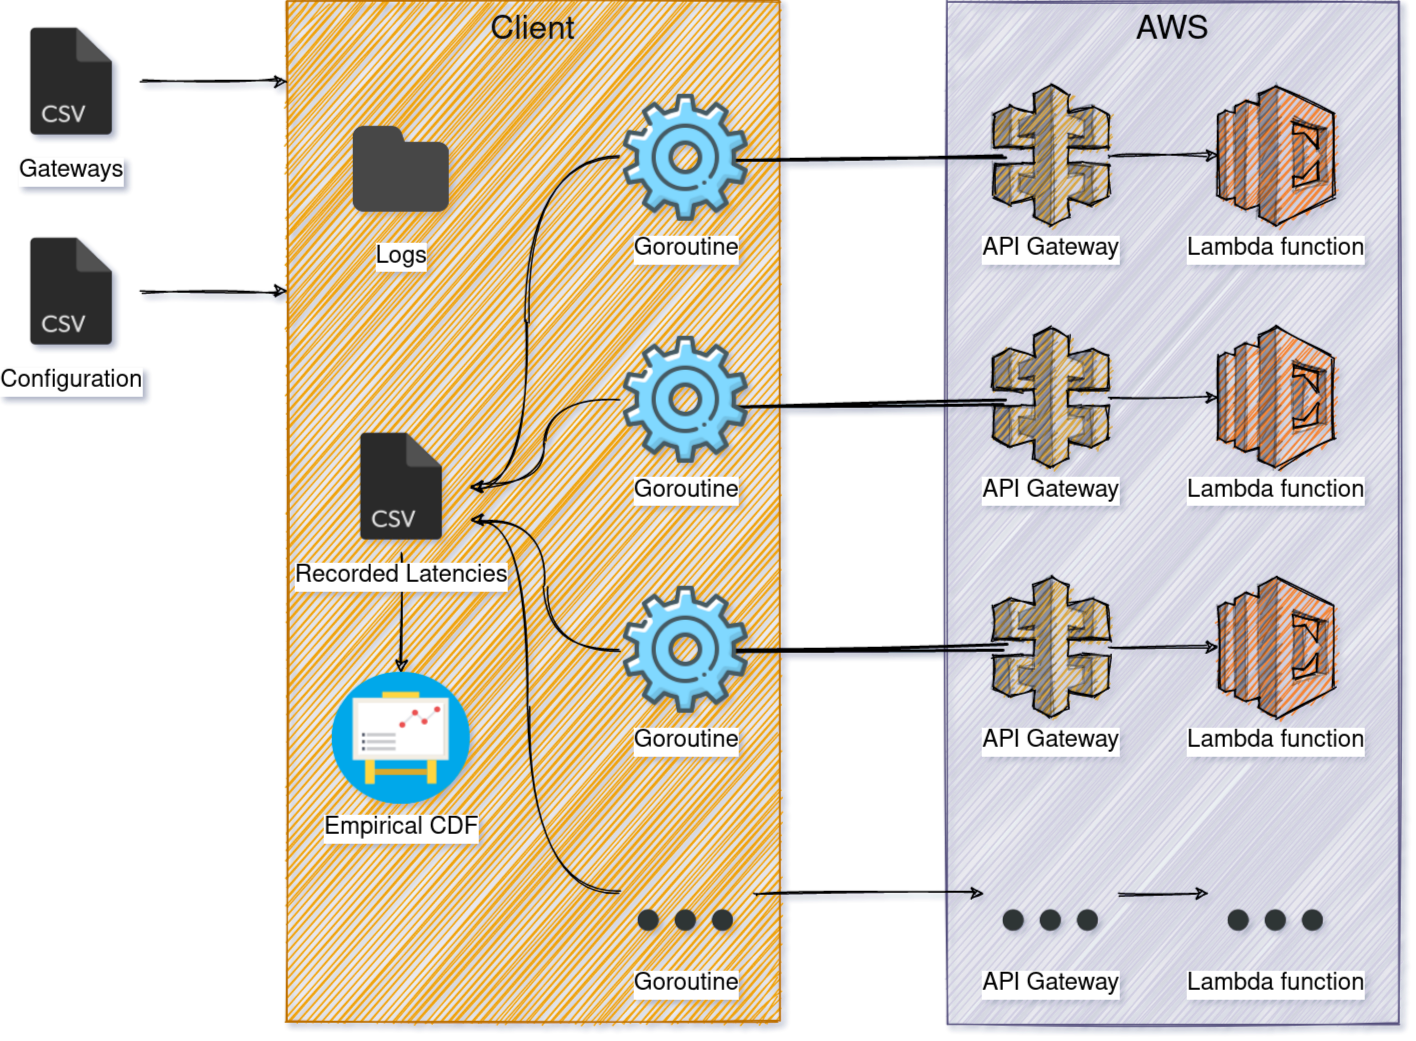

The diagram above was exported from draw.io. Its source (the exported page's mxGraphModel, read from the mxfile embedded in the PNG):
<mxGraphModel dx="1422" dy="738" grid="1" gridSize="10" guides="1" tooltips="1" connect="1" arrows="1" fold="1" page="1" pageScale="1.5" pageWidth="827" pageHeight="583" background="#ffffff" math="0" shadow="1">
  <root>
    <mxCell id="0" style=";html=1;" />
    <mxCell id="1" style=";html=1;" parent="0" />
    <mxCell id="6a7d8f32e03d9370-59" value="&lt;font style=&quot;font-size: 22px&quot;&gt;AWS&lt;/font&gt;" style="whiteSpace=wrap;html=1;fillColor=#d0cee2;fontSize=14;verticalAlign=top;sketch=1;strokeColor=#56517e;" parent="1" vertex="1">
      <mxGeometry x="690" y="90" width="301" height="682" as="geometry" />
    </mxCell>
    <mxCell id="6a7d8f32e03d9370-57" value="&lt;font style=&quot;font-size: 22px&quot; color=&quot;#050505&quot;&gt;Client&lt;/font&gt;" style="whiteSpace=wrap;html=1;fontSize=14;verticalAlign=top;sketch=1;strokeColor=#BD7000;fillColor=#f0a30a;fontColor=#ffffff;" parent="1" vertex="1">
      <mxGeometry x="250" y="90" width="328" height="680" as="geometry" />
    </mxCell>
    <mxCell id="6a7d8f32e03d9370-34" style="edgeStyle=none;html=1;startSize=10;endSize=10;jettySize=auto;orthogonalLoop=1;fontSize=14;endArrow=none;endFill=0;strokeWidth=2;curved=1;sketch=1;" parent="1" edge="1">
      <mxGeometry relative="1" as="geometry">
        <mxPoint x="546" y="524.2429111531192" as="sourcePoint" />
        <mxPoint x="728" y="521.1465028355387" as="targetPoint" />
      </mxGeometry>
    </mxCell>
    <mxCell id="6a7d8f32e03d9370-33" style="edgeStyle=none;html=1;jettySize=auto;orthogonalLoop=1;fontSize=14;endArrow=none;endFill=0;strokeWidth=2;curved=1;sketch=1;" parent="1" edge="1">
      <mxGeometry relative="1" as="geometry">
        <mxPoint x="546" y="360.24291115311917" as="sourcePoint" />
        <mxPoint x="728" y="357.14650283553874" as="targetPoint" />
      </mxGeometry>
    </mxCell>
    <mxCell id="6a7d8f32e03d9370-32" style="edgeStyle=none;html=1;startSize=10;endSize=10;jettySize=auto;orthogonalLoop=1;fontSize=14;endArrow=none;endFill=0;strokeWidth=2;curved=1;sketch=1;" parent="1" edge="1">
      <mxGeometry relative="1" as="geometry">
        <mxPoint x="542" y="196.25418994413405" as="sourcePoint" />
        <mxPoint x="728" y="193.13687150837984" as="targetPoint" />
      </mxGeometry>
    </mxCell>
    <mxCell id="cS2_gpzCforKgWBa57rc-10" value="" style="edgeStyle=orthogonalEdgeStyle;orthogonalLoop=1;jettySize=auto;html=1;curved=1;sketch=1;" parent="1" edge="1">
      <mxGeometry relative="1" as="geometry">
        <mxPoint x="759" y="530.5" as="sourcePoint" />
      </mxGeometry>
    </mxCell>
    <mxCell id="cS2_gpzCforKgWBa57rc-18" style="edgeStyle=orthogonalEdgeStyle;orthogonalLoop=1;jettySize=auto;html=1;entryX=1;entryY=0.75;entryDx=0;entryDy=0;curved=1;sketch=1;" parent="1" source="cS2_gpzCforKgWBa57rc-3" target="6a7d8f32e03d9370-24" edge="1">
      <mxGeometry relative="1" as="geometry">
        <Array as="points">
          <mxPoint x="410" y="685" />
          <mxPoint x="410" y="436" />
        </Array>
      </mxGeometry>
    </mxCell>
    <mxCell id="E6hC4jQGeJp1f0W_XPi9-9" value="" style="edgeStyle=orthogonalEdgeStyle;orthogonalLoop=1;jettySize=auto;html=1;curved=1;sketch=1;" parent="1" source="cS2_gpzCforKgWBa57rc-3" target="E6hC4jQGeJp1f0W_XPi9-8" edge="1">
      <mxGeometry relative="1" as="geometry" />
    </mxCell>
    <mxCell id="cS2_gpzCforKgWBa57rc-3" value="&lt;div style=&quot;font-size: 16px&quot;&gt;&lt;font style=&quot;font-size: 16px&quot;&gt;Goroutine&lt;/font&gt;&lt;/div&gt;" style="shape=image;html=1;verticalAlign=top;verticalLabelPosition=bottom;labelBackgroundColor=#ffffff;imageAspect=0;aspect=fixed;image=https://cdn4.iconfinder.com/data/icons/developer-set-3/128/other-128.png;fontFamily=Helvetica;fontSize=12;fontColor=#000000;align=center;strokeColor=#000000;fillColor=#ffffff;sketch=1;" parent="1" vertex="1">
      <mxGeometry x="471" y="640" width="90" height="90" as="geometry" />
    </mxCell>
    <mxCell id="cS2_gpzCforKgWBa57rc-17" style="edgeStyle=orthogonalEdgeStyle;orthogonalLoop=1;jettySize=auto;html=1;entryX=1;entryY=0.75;entryDx=0;entryDy=0;curved=1;sketch=1;" parent="1" source="cS2_gpzCforKgWBa57rc-4" target="6a7d8f32e03d9370-24" edge="1">
      <mxGeometry relative="1" as="geometry" />
    </mxCell>
    <mxCell id="cS2_gpzCforKgWBa57rc-4" value="&lt;div style=&quot;font-size: 16px&quot;&gt;&lt;font style=&quot;font-size: 16px&quot;&gt;Goroutine&lt;/font&gt;&lt;/div&gt;" style="shape=image;html=1;verticalAlign=top;verticalLabelPosition=bottom;labelBackgroundColor=#ffffff;imageAspect=0;aspect=fixed;image=https://cdn0.iconfinder.com/data/icons/web-development-79/32/development_setting_gear_cogwheel-71-128.png;sketch=1;" parent="1" vertex="1">
      <mxGeometry x="471" y="477.5" width="90" height="90" as="geometry" />
    </mxCell>
    <mxCell id="cS2_gpzCforKgWBa57rc-16" style="edgeStyle=orthogonalEdgeStyle;orthogonalLoop=1;jettySize=auto;html=1;curved=1;sketch=1;" parent="1" source="cS2_gpzCforKgWBa57rc-5" target="6a7d8f32e03d9370-24" edge="1">
      <mxGeometry relative="1" as="geometry" />
    </mxCell>
    <mxCell id="cS2_gpzCforKgWBa57rc-5" value="&lt;div style=&quot;font-size: 16px&quot;&gt;&lt;font style=&quot;font-size: 16px&quot;&gt;Goroutine&lt;/font&gt;&lt;/div&gt;" style="shape=image;html=1;verticalAlign=top;verticalLabelPosition=bottom;labelBackgroundColor=#ffffff;imageAspect=0;aspect=fixed;image=https://cdn0.iconfinder.com/data/icons/web-development-79/32/development_setting_gear_cogwheel-71-128.png;sketch=1;" parent="1" vertex="1">
      <mxGeometry x="471" y="311" width="90" height="90" as="geometry" />
    </mxCell>
    <mxCell id="cS2_gpzCforKgWBa57rc-15" style="edgeStyle=orthogonalEdgeStyle;orthogonalLoop=1;jettySize=auto;html=1;curved=1;sketch=1;" parent="1" source="cS2_gpzCforKgWBa57rc-6" target="6a7d8f32e03d9370-24" edge="1">
      <mxGeometry relative="1" as="geometry">
        <Array as="points">
          <mxPoint x="410" y="194" />
          <mxPoint x="410" y="414" />
        </Array>
      </mxGeometry>
    </mxCell>
    <mxCell id="cS2_gpzCforKgWBa57rc-6" value="&lt;div style=&quot;font-size: 16px&quot;&gt;&lt;font style=&quot;font-size: 16px&quot;&gt;Goroutine&lt;/font&gt;&lt;/div&gt;" style="shape=image;html=1;verticalAlign=top;verticalLabelPosition=bottom;labelBackgroundColor=#ffffff;imageAspect=0;aspect=fixed;image=https://cdn0.iconfinder.com/data/icons/web-development-79/32/development_setting_gear_cogwheel-71-128.png;sketch=1;" parent="1" vertex="1">
      <mxGeometry x="471" y="149.5" width="90" height="90" as="geometry" />
    </mxCell>
    <mxCell id="cS2_gpzCforKgWBa57rc-23" value="" style="edgeStyle=orthogonalEdgeStyle;orthogonalLoop=1;jettySize=auto;html=1;curved=1;sketch=1;" parent="1" source="cS2_gpzCforKgWBa57rc-7" target="cS2_gpzCforKgWBa57rc-22" edge="1">
      <mxGeometry relative="1" as="geometry" />
    </mxCell>
    <mxCell id="cS2_gpzCforKgWBa57rc-7" value="&lt;font style=&quot;font-size: 16px&quot;&gt;API Gateway&lt;br&gt;&lt;/font&gt;" style="outlineConnect=0;dashed=0;verticalLabelPosition=bottom;verticalAlign=top;align=center;html=1;shape=mxgraph.aws3.api_gateway;fillColor=#D9A741;gradientColor=none;labelBackgroundColor=#ffffff;sketch=1;" parent="1" vertex="1">
      <mxGeometry x="721" y="146.5" width="76.5" height="93" as="geometry" />
    </mxCell>
    <mxCell id="cS2_gpzCforKgWBa57rc-29" value="" style="edgeStyle=orthogonalEdgeStyle;orthogonalLoop=1;jettySize=auto;html=1;curved=1;sketch=1;" parent="1" source="cS2_gpzCforKgWBa57rc-8" target="cS2_gpzCforKgWBa57rc-24" edge="1">
      <mxGeometry relative="1" as="geometry" />
    </mxCell>
    <mxCell id="cS2_gpzCforKgWBa57rc-8" value="&lt;font style=&quot;font-size: 16px&quot;&gt;API Gateway&lt;br&gt;&lt;/font&gt;" style="outlineConnect=0;dashed=0;verticalLabelPosition=bottom;verticalAlign=top;align=center;html=1;shape=mxgraph.aws3.api_gateway;fillColor=#D9A741;gradientColor=none;labelBackgroundColor=#ffffff;sketch=1;" parent="1" vertex="1">
      <mxGeometry x="721" y="308" width="76.5" height="93" as="geometry" />
    </mxCell>
    <mxCell id="cS2_gpzCforKgWBa57rc-28" value="" style="edgeStyle=orthogonalEdgeStyle;orthogonalLoop=1;jettySize=auto;html=1;curved=1;sketch=1;" parent="1" source="cS2_gpzCforKgWBa57rc-11" target="cS2_gpzCforKgWBa57rc-25" edge="1">
      <mxGeometry relative="1" as="geometry" />
    </mxCell>
    <mxCell id="cS2_gpzCforKgWBa57rc-11" value="&lt;font style=&quot;font-size: 16px&quot;&gt;API Gateway&lt;br&gt;&lt;/font&gt;" style="outlineConnect=0;dashed=0;verticalLabelPosition=bottom;verticalAlign=top;align=center;html=1;shape=mxgraph.aws3.api_gateway;fillColor=#D9A741;gradientColor=none;labelBackgroundColor=#ffffff;sketch=1;" parent="1" vertex="1">
      <mxGeometry x="721" y="474.5" width="76.5" height="93" as="geometry" />
    </mxCell>
    <mxCell id="cS2_gpzCforKgWBa57rc-22" value="&lt;font style=&quot;font-size: 16px&quot;&gt;Lambda function&lt;/font&gt;" style="outlineConnect=0;dashed=0;verticalLabelPosition=bottom;verticalAlign=top;align=center;html=1;shape=mxgraph.aws3.lambda;fillColor=#F58534;gradientColor=none;labelBackgroundColor=#ffffff;sketch=1;" parent="1" vertex="1">
      <mxGeometry x="871" y="146.5" width="76.5" height="93" as="geometry" />
    </mxCell>
    <mxCell id="cS2_gpzCforKgWBa57rc-24" value="&lt;font style=&quot;font-size: 16px&quot;&gt;Lambda function&lt;/font&gt;" style="outlineConnect=0;dashed=0;verticalLabelPosition=bottom;verticalAlign=top;align=center;html=1;shape=mxgraph.aws3.lambda;fillColor=#F58534;gradientColor=none;labelBackgroundColor=#ffffff;sketch=1;" parent="1" vertex="1">
      <mxGeometry x="871" y="308" width="76.5" height="93" as="geometry" />
    </mxCell>
    <mxCell id="cS2_gpzCforKgWBa57rc-25" value="&lt;font style=&quot;font-size: 16px&quot;&gt;Lambda function&lt;/font&gt;" style="outlineConnect=0;dashed=0;verticalLabelPosition=bottom;verticalAlign=top;align=center;html=1;shape=mxgraph.aws3.lambda;fillColor=#F58534;gradientColor=none;labelBackgroundColor=#ffffff;sketch=1;" parent="1" vertex="1">
      <mxGeometry x="871" y="474.5" width="76.5" height="93" as="geometry" />
    </mxCell>
    <mxCell id="E6hC4jQGeJp1f0W_XPi9-2" value="" style="edgeStyle=orthogonalEdgeStyle;orthogonalLoop=1;jettySize=auto;html=1;curved=1;sketch=1;" parent="1" source="6a7d8f32e03d9370-24" target="E6hC4jQGeJp1f0W_XPi9-1" edge="1">
      <mxGeometry relative="1" as="geometry" />
    </mxCell>
    <mxCell id="6a7d8f32e03d9370-24" value="&lt;font style=&quot;font-size: 16px&quot;&gt;Recorded Latencies&lt;/font&gt;" style="shape=image;html=1;verticalAlign=top;verticalLabelPosition=bottom;labelBackgroundColor=#ffffff;imageAspect=0;aspect=fixed;image=https://cdn3.iconfinder.com/data/icons/lexter-flat-colorfull-file-formats/56/csv-128.png;fontFamily=Helvetica;fontSize=14;fontColor=#000000;align=center;strokeColor=#000000;fillColor=#66B2FF;gradientColor=#0066CC;sketch=1;" parent="1" vertex="1">
      <mxGeometry x="280" y="370" width="92" height="88" as="geometry" />
    </mxCell>
    <mxCell id="E6hC4jQGeJp1f0W_XPi9-1" value="&lt;font style=&quot;font-size: 16px&quot;&gt;Empirical CDF&lt;/font&gt;" style="shape=image;html=1;verticalAlign=top;verticalLabelPosition=bottom;labelBackgroundColor=#ffffff;imageAspect=0;aspect=fixed;image=https://cdn3.iconfinder.com/data/icons/finance-152/64/44-128.png;fontFamily=Helvetica;fontSize=14;fontColor=#000000;align=center;fillColor=#66B2FF;gradientColor=#0066CC;sketch=1;" parent="1" vertex="1">
      <mxGeometry x="280" y="538" width="92" height="88" as="geometry" />
    </mxCell>
    <mxCell id="E6hC4jQGeJp1f0W_XPi9-7" value="&lt;font style=&quot;font-size: 16px&quot;&gt;Logs&lt;/font&gt;" style="shape=image;html=1;verticalAlign=top;verticalLabelPosition=bottom;labelBackgroundColor=#ffffff;imageAspect=0;aspect=fixed;image=https://cdn4.iconfinder.com/data/icons/music-ui-solid-24px/24/folder_file_project_archive-2-128.png;fontFamily=Helvetica;fontSize=12;fontColor=#000000;align=center;strokeColor=#000000;fillColor=#ffffff;sketch=1;" parent="1" vertex="1">
      <mxGeometry x="283.5" y="160" width="85" height="85" as="geometry" />
    </mxCell>
    <mxCell id="E6hC4jQGeJp1f0W_XPi9-11" value="" style="edgeStyle=orthogonalEdgeStyle;orthogonalLoop=1;jettySize=auto;html=1;curved=1;sketch=1;" parent="1" source="E6hC4jQGeJp1f0W_XPi9-8" target="E6hC4jQGeJp1f0W_XPi9-10" edge="1">
      <mxGeometry relative="1" as="geometry" />
    </mxCell>
    <mxCell id="E6hC4jQGeJp1f0W_XPi9-8" value="&lt;font style=&quot;font-size: 16px&quot;&gt;API Gateway&lt;br&gt;&lt;/font&gt;" style="shape=image;html=1;verticalAlign=top;verticalLabelPosition=bottom;labelBackgroundColor=#ffffff;imageAspect=0;aspect=fixed;image=https://cdn4.iconfinder.com/data/icons/developer-set-3/128/other-128.png;fontFamily=Helvetica;fontSize=12;fontColor=#000000;align=center;strokeColor=#000000;fillColor=#ffffff;sketch=1;" parent="1" vertex="1">
      <mxGeometry x="714.25" y="640" width="90" height="90" as="geometry" />
    </mxCell>
    <mxCell id="E6hC4jQGeJp1f0W_XPi9-10" value="&lt;font style=&quot;font-size: 16px&quot;&gt;Lambda function&lt;/font&gt;" style="shape=image;html=1;verticalAlign=top;verticalLabelPosition=bottom;labelBackgroundColor=#ffffff;imageAspect=0;aspect=fixed;image=https://cdn4.iconfinder.com/data/icons/developer-set-3/128/other-128.png;fontFamily=Helvetica;fontSize=12;fontColor=#000000;align=center;strokeColor=#000000;fillColor=#ffffff;sketch=1;" parent="1" vertex="1">
      <mxGeometry x="864.25" y="640" width="90" height="90" as="geometry" />
    </mxCell>
    <mxCell id="E6hC4jQGeJp1f0W_XPi9-15" value="" style="edgeStyle=orthogonalEdgeStyle;orthogonalLoop=1;jettySize=auto;html=1;curved=1;sketch=1;" parent="1" source="E6hC4jQGeJp1f0W_XPi9-12" target="6a7d8f32e03d9370-57" edge="1">
      <mxGeometry relative="1" as="geometry">
        <Array as="points">
          <mxPoint x="230" y="144" />
          <mxPoint x="230" y="144" />
        </Array>
      </mxGeometry>
    </mxCell>
    <mxCell id="E6hC4jQGeJp1f0W_XPi9-12" value="&lt;font style=&quot;font-size: 16px&quot;&gt;Gateways&lt;/font&gt;" style="shape=image;html=1;verticalAlign=top;verticalLabelPosition=bottom;labelBackgroundColor=#ffffff;imageAspect=0;aspect=fixed;image=https://cdn3.iconfinder.com/data/icons/lexter-flat-colorfull-file-formats/56/csv-128.png;fontFamily=Helvetica;fontSize=14;fontColor=#000000;align=center;strokeColor=#000000;fillColor=#66B2FF;gradientColor=#0066CC;sketch=1;" parent="1" vertex="1">
      <mxGeometry x="60" y="100" width="92" height="88" as="geometry" />
    </mxCell>
    <mxCell id="E6hC4jQGeJp1f0W_XPi9-14" value="" style="edgeStyle=orthogonalEdgeStyle;orthogonalLoop=1;jettySize=auto;html=1;curved=1;sketch=1;" parent="1" source="E6hC4jQGeJp1f0W_XPi9-13" target="6a7d8f32e03d9370-57" edge="1">
      <mxGeometry relative="1" as="geometry">
        <Array as="points">
          <mxPoint x="230" y="284" />
          <mxPoint x="230" y="284" />
        </Array>
      </mxGeometry>
    </mxCell>
    <mxCell id="E6hC4jQGeJp1f0W_XPi9-13" value="&lt;font style=&quot;font-size: 16px&quot;&gt;Configuration&lt;/font&gt;" style="shape=image;html=1;verticalAlign=top;verticalLabelPosition=bottom;labelBackgroundColor=#ffffff;imageAspect=0;aspect=fixed;image=https://cdn3.iconfinder.com/data/icons/lexter-flat-colorfull-file-formats/56/csv-128.png;fontFamily=Helvetica;fontSize=14;fontColor=#000000;align=center;strokeColor=#000000;fillColor=#66B2FF;gradientColor=#0066CC;sketch=1;" parent="1" vertex="1">
      <mxGeometry x="60" y="239.5" width="92" height="88" as="geometry" />
    </mxCell>
  </root>
</mxGraphModel>